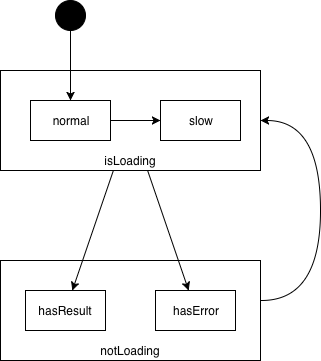

The diagram above was exported from draw.io. Its source (the exported page's mxGraphModel, read from the mxfile embedded in the PNG):
<mxGraphModel dx="1078" dy="953" grid="1" gridSize="10" guides="1" tooltips="1" connect="1" arrows="1" fold="1" page="1" pageScale="1" pageWidth="827" pageHeight="1169" math="0" shadow="0">
  <root>
    <mxCell id="0" />
    <mxCell id="1" parent="0" />
    <mxCell id="s3e2QeEq3F0uRJQv3TwN-1" value="isLoading" style="rounded=0;whiteSpace=wrap;html=1;verticalAlign=bottom;" parent="1" vertex="1">
      <mxGeometry x="80" y="160" width="260" height="100" as="geometry" />
    </mxCell>
    <mxCell id="s3e2QeEq3F0uRJQv3TwN-2" value="normal" style="rounded=0;whiteSpace=wrap;html=1;" parent="1" vertex="1">
      <mxGeometry x="110" y="190" width="80" height="40" as="geometry" />
    </mxCell>
    <mxCell id="s3e2QeEq3F0uRJQv3TwN-3" value="slow" style="rounded=0;whiteSpace=wrap;html=1;" parent="1" vertex="1">
      <mxGeometry x="240" y="190" width="80" height="40" as="geometry" />
    </mxCell>
    <mxCell id="s3e2QeEq3F0uRJQv3TwN-4" value="" style="endArrow=classic;html=1;entryX=0;entryY=0.5;entryDx=0;entryDy=0;" parent="1" source="s3e2QeEq3F0uRJQv3TwN-2" target="s3e2QeEq3F0uRJQv3TwN-3" edge="1">
      <mxGeometry width="50" height="50" relative="1" as="geometry">
        <mxPoint x="140" y="400" as="sourcePoint" />
        <mxPoint x="190" y="350" as="targetPoint" />
      </mxGeometry>
    </mxCell>
    <mxCell id="s3e2QeEq3F0uRJQv3TwN-5" value="notLoading" style="rounded=0;whiteSpace=wrap;html=1;verticalAlign=bottom;" parent="1" vertex="1">
      <mxGeometry x="80" y="350" width="260" height="100" as="geometry" />
    </mxCell>
    <mxCell id="s3e2QeEq3F0uRJQv3TwN-6" value="hasResult" style="rounded=0;whiteSpace=wrap;html=1;" parent="1" vertex="1">
      <mxGeometry x="105" y="380" width="80" height="40" as="geometry" />
    </mxCell>
    <mxCell id="s3e2QeEq3F0uRJQv3TwN-7" value="hasError" style="rounded=0;whiteSpace=wrap;html=1;" parent="1" vertex="1">
      <mxGeometry x="235" y="380" width="80" height="40" as="geometry" />
    </mxCell>
    <mxCell id="s3e2QeEq3F0uRJQv3TwN-8" value="" style="endArrow=classic;html=1;" parent="1" source="s3e2QeEq3F0uRJQv3TwN-1" target="s3e2QeEq3F0uRJQv3TwN-6" edge="1">
      <mxGeometry width="50" height="50" relative="1" as="geometry">
        <mxPoint x="160" y="580" as="sourcePoint" />
        <mxPoint x="210" y="530" as="targetPoint" />
      </mxGeometry>
    </mxCell>
    <mxCell id="s3e2QeEq3F0uRJQv3TwN-9" value="" style="endArrow=classic;html=1;" parent="1" source="s3e2QeEq3F0uRJQv3TwN-1" target="s3e2QeEq3F0uRJQv3TwN-7" edge="1">
      <mxGeometry width="50" height="50" relative="1" as="geometry">
        <mxPoint x="202.8947368421052" y="270" as="sourcePoint" />
        <mxPoint x="161.84210526315792" y="390" as="targetPoint" />
      </mxGeometry>
    </mxCell>
    <mxCell id="s3e2QeEq3F0uRJQv3TwN-10" value="" style="endArrow=classic;html=1;exitX=1.004;exitY=0.4;exitDx=0;exitDy=0;exitPerimeter=0;entryX=1;entryY=0.5;entryDx=0;entryDy=0;edgeStyle=orthogonalEdgeStyle;curved=1;" parent="1" source="s3e2QeEq3F0uRJQv3TwN-5" target="s3e2QeEq3F0uRJQv3TwN-1" edge="1">
      <mxGeometry width="50" height="50" relative="1" as="geometry">
        <mxPoint x="350" y="390" as="sourcePoint" />
        <mxPoint x="400" y="340" as="targetPoint" />
        <Array as="points">
          <mxPoint x="400" y="390" />
          <mxPoint x="400" y="210" />
        </Array>
      </mxGeometry>
    </mxCell>
    <mxCell id="s3e2QeEq3F0uRJQv3TwN-11" value="" style="ellipse;whiteSpace=wrap;html=1;aspect=fixed;fillColor=#000000;" parent="1" vertex="1">
      <mxGeometry x="135" y="90" width="30" height="30" as="geometry" />
    </mxCell>
    <mxCell id="s3e2QeEq3F0uRJQv3TwN-12" value="" style="endArrow=classic;html=1;" parent="1" source="s3e2QeEq3F0uRJQv3TwN-11" target="s3e2QeEq3F0uRJQv3TwN-2" edge="1">
      <mxGeometry width="50" height="50" relative="1" as="geometry">
        <mxPoint x="200" y="220" as="sourcePoint" />
        <mxPoint x="250" y="220" as="targetPoint" />
      </mxGeometry>
    </mxCell>
  </root>
</mxGraphModel>